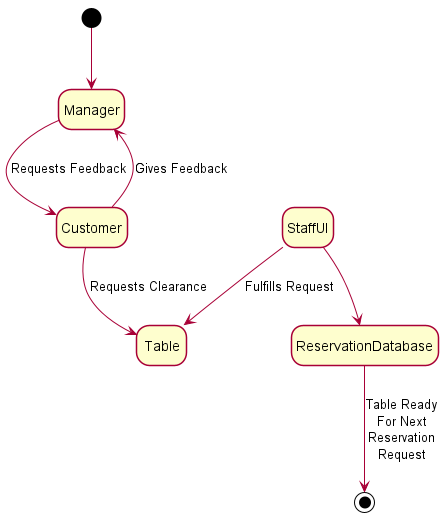

The diagram above was rendered by PlantUML. Its source (embedded in the PNG):
@startuml State Diagram 3

skinparam Style strictuml
skinparam SequenceMessageAlignment center
hide empty description

[*] --> Manager
Manager --> Customer : Requests Feedback
Customer --> Manager : Gives Feedback
Customer --> Table : Requests Clearance
StaffUI --> Table : Fulfills Request
StaffUI --> ReservationDatabase 
ReservationDatabase --> [*] : Table Ready\nFor Next\nReservation\nRequest


@enduml